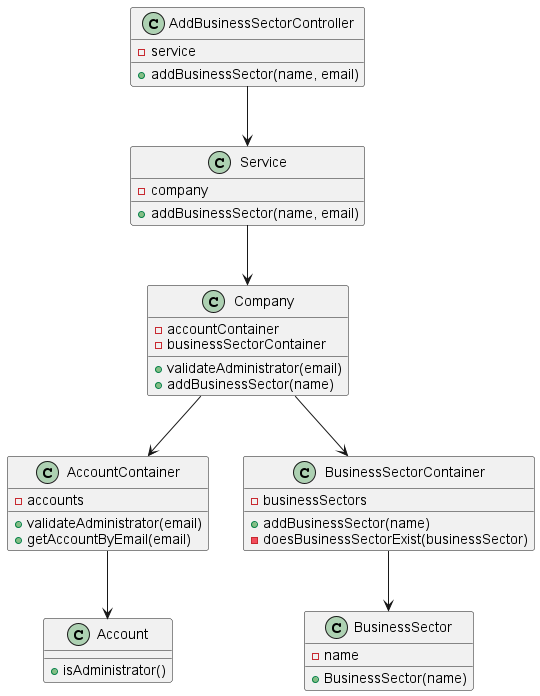

The diagram above was rendered by PlantUML. Its source (embedded in the PNG):
@startuml
'https://plantuml.com/class-diagram

class AddBusinessSectorController {
-service
+addBusinessSector(name, email)
}

class Service {
-company
+addBusinessSector(name, email)
}

class Company {
-accountContainer
-businessSectorContainer
+validateAdministrator(email)
+addBusinessSector(name)
}

class AccountContainer {
-accounts
+validateAdministrator(email)
+getAccountByEmail(email)
}

class Account {
+isAdministrator()
}

class BusinessSectorContainer {
-businessSectors
+addBusinessSector(name)
-doesBusinessSectorExist(businessSector)
}

class BusinessSector {
-name
+BusinessSector(name)
}

AddBusinessSectorController --> Service
Service --> Company
Company --> AccountContainer
AccountContainer --> Account
Company --> BusinessSectorContainer
BusinessSectorContainer --> BusinessSector

@enduml